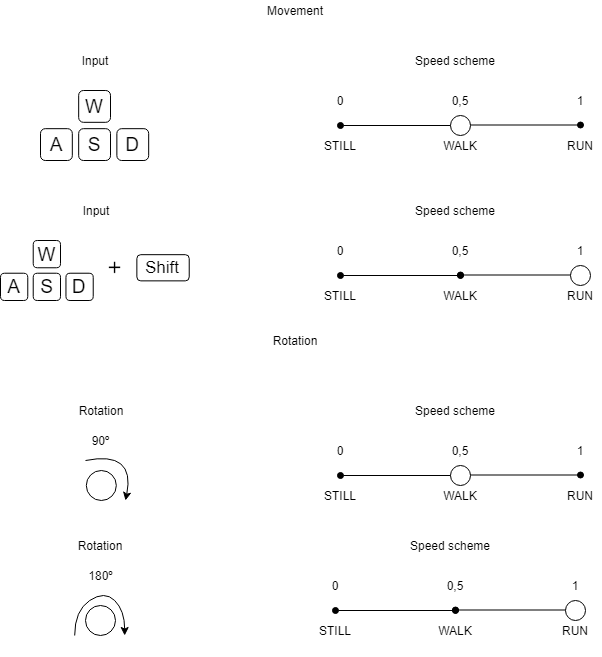

The diagram above was exported from draw.io. Its source (the exported page's mxGraphModel, read from the mxfile embedded in the PNG):
<mxGraphModel dx="981" dy="526" grid="1" gridSize="10" guides="1" tooltips="1" connect="1" arrows="1" fold="1" page="1" pageScale="1" pageWidth="827" pageHeight="1169" math="0" shadow="0">
  <root>
    <mxCell id="0" />
    <mxCell id="1" parent="0" />
    <mxCell id="_XwrZCjj0ADkxxny4dSH-16" value="" style="group" vertex="1" connectable="0" parent="1">
      <mxGeometry x="390" y="170" width="280" height="80" as="geometry" />
    </mxCell>
    <mxCell id="_XwrZCjj0ADkxxny4dSH-8" value="" style="endArrow=oval;html=1;startArrow=oval;startFill=1;endFill=1;" edge="1" parent="_XwrZCjj0ADkxxny4dSH-16">
      <mxGeometry width="50" height="50" relative="1" as="geometry">
        <mxPoint x="140" y="35" as="sourcePoint" />
        <mxPoint x="20" y="35" as="targetPoint" />
      </mxGeometry>
    </mxCell>
    <mxCell id="_XwrZCjj0ADkxxny4dSH-9" value="STILL" style="text;html=1;strokeColor=none;fillColor=none;align=center;verticalAlign=middle;whiteSpace=wrap;rounded=0;" vertex="1" parent="_XwrZCjj0ADkxxny4dSH-16">
      <mxGeometry y="45" width="40" height="20" as="geometry" />
    </mxCell>
    <mxCell id="_XwrZCjj0ADkxxny4dSH-10" value="0" style="text;html=1;strokeColor=none;fillColor=none;align=center;verticalAlign=middle;whiteSpace=wrap;rounded=0;" vertex="1" parent="_XwrZCjj0ADkxxny4dSH-16">
      <mxGeometry width="40" height="20" as="geometry" />
    </mxCell>
    <mxCell id="_XwrZCjj0ADkxxny4dSH-11" value="WALK" style="text;html=1;strokeColor=none;fillColor=none;align=center;verticalAlign=middle;whiteSpace=wrap;rounded=0;" vertex="1" parent="_XwrZCjj0ADkxxny4dSH-16">
      <mxGeometry x="120" y="45" width="40" height="20" as="geometry" />
    </mxCell>
    <mxCell id="_XwrZCjj0ADkxxny4dSH-12" value="0,5" style="text;html=1;strokeColor=none;fillColor=none;align=center;verticalAlign=middle;whiteSpace=wrap;rounded=0;" vertex="1" parent="_XwrZCjj0ADkxxny4dSH-16">
      <mxGeometry x="120" width="40" height="20" as="geometry" />
    </mxCell>
    <mxCell id="_XwrZCjj0ADkxxny4dSH-13" value="" style="endArrow=oval;html=1;startArrow=oval;startFill=1;endFill=1;" edge="1" parent="_XwrZCjj0ADkxxny4dSH-16">
      <mxGeometry width="50" height="50" relative="1" as="geometry">
        <mxPoint x="260" y="34.5" as="sourcePoint" />
        <mxPoint x="140" y="34.5" as="targetPoint" />
      </mxGeometry>
    </mxCell>
    <mxCell id="_XwrZCjj0ADkxxny4dSH-14" value="RUN" style="text;html=1;strokeColor=none;fillColor=none;align=center;verticalAlign=middle;whiteSpace=wrap;rounded=0;" vertex="1" parent="_XwrZCjj0ADkxxny4dSH-16">
      <mxGeometry x="240" y="45" width="40" height="20" as="geometry" />
    </mxCell>
    <mxCell id="_XwrZCjj0ADkxxny4dSH-15" value="1" style="text;html=1;strokeColor=none;fillColor=none;align=center;verticalAlign=middle;whiteSpace=wrap;rounded=0;" vertex="1" parent="_XwrZCjj0ADkxxny4dSH-16">
      <mxGeometry x="240" width="40" height="20" as="geometry" />
    </mxCell>
    <mxCell id="_XwrZCjj0ADkxxny4dSH-27" value="" style="ellipse;whiteSpace=wrap;html=1;aspect=fixed;" vertex="1" parent="_XwrZCjj0ADkxxny4dSH-16">
      <mxGeometry x="130" y="25" width="20" height="20" as="geometry" />
    </mxCell>
    <mxCell id="_XwrZCjj0ADkxxny4dSH-17" value="Speed scheme" style="text;html=1;strokeColor=none;fillColor=none;align=center;verticalAlign=middle;whiteSpace=wrap;rounded=0;" vertex="1" parent="1">
      <mxGeometry x="400" y="130" width="250" height="20" as="geometry" />
    </mxCell>
    <mxCell id="_XwrZCjj0ADkxxny4dSH-30" value="" style="group" vertex="1" connectable="0" parent="1">
      <mxGeometry x="110" y="170" width="108.18" height="70" as="geometry" />
    </mxCell>
    <mxCell id="_XwrZCjj0ADkxxny4dSH-21" value="&lt;font style=&quot;font-size: 19px&quot;&gt;W&lt;/font&gt;" style="rounded=1;whiteSpace=wrap;html=1;" vertex="1" parent="_XwrZCjj0ADkxxny4dSH-30">
      <mxGeometry x="38.181176470588234" width="31.81764705882353" height="31.818181818181824" as="geometry" />
    </mxCell>
    <mxCell id="_XwrZCjj0ADkxxny4dSH-22" value="&lt;font style=&quot;font-size: 19px&quot;&gt;A&lt;/font&gt;" style="rounded=1;whiteSpace=wrap;html=1;" vertex="1" parent="_XwrZCjj0ADkxxny4dSH-30">
      <mxGeometry y="38.18181818181819" width="31.81764705882353" height="31.818181818181824" as="geometry" />
    </mxCell>
    <mxCell id="_XwrZCjj0ADkxxny4dSH-23" value="&lt;font style=&quot;font-size: 19px&quot;&gt;S&lt;/font&gt;" style="rounded=1;whiteSpace=wrap;html=1;" vertex="1" parent="_XwrZCjj0ADkxxny4dSH-30">
      <mxGeometry x="38.181176470588234" y="38.18181818181819" width="31.81764705882353" height="31.818181818181824" as="geometry" />
    </mxCell>
    <mxCell id="_XwrZCjj0ADkxxny4dSH-24" value="&lt;font style=&quot;font-size: 19px&quot;&gt;D&lt;/font&gt;" style="rounded=1;whiteSpace=wrap;html=1;" vertex="1" parent="_XwrZCjj0ADkxxny4dSH-30">
      <mxGeometry x="76.36235294117647" y="38.18181818181819" width="31.81764705882353" height="31.818181818181824" as="geometry" />
    </mxCell>
    <mxCell id="_XwrZCjj0ADkxxny4dSH-31" value="Input" style="text;html=1;strokeColor=none;fillColor=none;align=center;verticalAlign=middle;whiteSpace=wrap;rounded=0;" vertex="1" parent="1">
      <mxGeometry x="110" y="130" width="110" height="20" as="geometry" />
    </mxCell>
    <mxCell id="_XwrZCjj0ADkxxny4dSH-39" value="" style="group" vertex="1" connectable="0" parent="1">
      <mxGeometry x="70" y="320" width="188.73" height="60" as="geometry" />
    </mxCell>
    <mxCell id="_XwrZCjj0ADkxxny4dSH-33" value="&lt;font style=&quot;font-size: 19px&quot;&gt;W&lt;/font&gt;" style="rounded=1;whiteSpace=wrap;html=1;" vertex="1" parent="_XwrZCjj0ADkxxny4dSH-39">
      <mxGeometry x="32.727745664739885" width="27.273121387283236" height="27.272727272727273" as="geometry" />
    </mxCell>
    <mxCell id="_XwrZCjj0ADkxxny4dSH-34" value="&lt;font style=&quot;font-size: 19px&quot;&gt;A&lt;/font&gt;" style="rounded=1;whiteSpace=wrap;html=1;" vertex="1" parent="_XwrZCjj0ADkxxny4dSH-39">
      <mxGeometry y="32.727272727272734" width="27.273121387283236" height="27.272727272727273" as="geometry" />
    </mxCell>
    <mxCell id="_XwrZCjj0ADkxxny4dSH-35" value="&lt;font style=&quot;font-size: 19px&quot;&gt;S&lt;/font&gt;" style="rounded=1;whiteSpace=wrap;html=1;" vertex="1" parent="_XwrZCjj0ADkxxny4dSH-39">
      <mxGeometry x="32.727745664739885" y="32.727272727272734" width="27.273121387283236" height="27.272727272727273" as="geometry" />
    </mxCell>
    <mxCell id="_XwrZCjj0ADkxxny4dSH-36" value="&lt;font style=&quot;font-size: 19px&quot;&gt;D&lt;/font&gt;" style="rounded=1;whiteSpace=wrap;html=1;" vertex="1" parent="_XwrZCjj0ADkxxny4dSH-39">
      <mxGeometry x="65.45549132947977" y="32.727272727272734" width="27.273121387283236" height="27.272727272727273" as="geometry" />
    </mxCell>
    <mxCell id="_XwrZCjj0ADkxxny4dSH-37" value="" style="shape=image;html=1;verticalAlign=top;verticalLabelPosition=bottom;labelBackgroundColor=#ffffff;imageAspect=0;aspect=fixed;image=https://cdn3.iconfinder.com/data/icons/watchify-v1-0/70/add-70px-128.png" vertex="1" parent="_XwrZCjj0ADkxxny4dSH-39">
      <mxGeometry x="103.6378612716763" y="16.363636363636367" width="21.81818181818182" height="21.81818181818182" as="geometry" />
    </mxCell>
    <mxCell id="_XwrZCjj0ADkxxny4dSH-38" value="&lt;font style=&quot;font-size: 17px&quot;&gt;Shift&lt;/font&gt;" style="rounded=1;whiteSpace=wrap;html=1;" vertex="1" parent="_XwrZCjj0ADkxxny4dSH-39">
      <mxGeometry x="136.36560693641616" y="14.181818181818183" width="52.364393063583805" height="26.18181818181818" as="geometry" />
    </mxCell>
    <mxCell id="_XwrZCjj0ADkxxny4dSH-41" value="" style="group" vertex="1" connectable="0" parent="1">
      <mxGeometry x="390" y="320" width="280" height="80" as="geometry" />
    </mxCell>
    <mxCell id="_XwrZCjj0ADkxxny4dSH-42" value="" style="endArrow=oval;html=1;startArrow=oval;startFill=1;endFill=1;" edge="1" parent="_XwrZCjj0ADkxxny4dSH-41">
      <mxGeometry width="50" height="50" relative="1" as="geometry">
        <mxPoint x="140" y="35" as="sourcePoint" />
        <mxPoint x="20" y="35" as="targetPoint" />
      </mxGeometry>
    </mxCell>
    <mxCell id="_XwrZCjj0ADkxxny4dSH-43" value="STILL" style="text;html=1;strokeColor=none;fillColor=none;align=center;verticalAlign=middle;whiteSpace=wrap;rounded=0;" vertex="1" parent="_XwrZCjj0ADkxxny4dSH-41">
      <mxGeometry y="45" width="40" height="20" as="geometry" />
    </mxCell>
    <mxCell id="_XwrZCjj0ADkxxny4dSH-44" value="0" style="text;html=1;strokeColor=none;fillColor=none;align=center;verticalAlign=middle;whiteSpace=wrap;rounded=0;" vertex="1" parent="_XwrZCjj0ADkxxny4dSH-41">
      <mxGeometry width="40" height="20" as="geometry" />
    </mxCell>
    <mxCell id="_XwrZCjj0ADkxxny4dSH-45" value="WALK" style="text;html=1;strokeColor=none;fillColor=none;align=center;verticalAlign=middle;whiteSpace=wrap;rounded=0;" vertex="1" parent="_XwrZCjj0ADkxxny4dSH-41">
      <mxGeometry x="120" y="45" width="40" height="20" as="geometry" />
    </mxCell>
    <mxCell id="_XwrZCjj0ADkxxny4dSH-46" value="0,5" style="text;html=1;strokeColor=none;fillColor=none;align=center;verticalAlign=middle;whiteSpace=wrap;rounded=0;" vertex="1" parent="_XwrZCjj0ADkxxny4dSH-41">
      <mxGeometry x="120" width="40" height="20" as="geometry" />
    </mxCell>
    <mxCell id="_XwrZCjj0ADkxxny4dSH-47" value="" style="endArrow=oval;html=1;startArrow=oval;startFill=1;endFill=1;" edge="1" parent="_XwrZCjj0ADkxxny4dSH-41">
      <mxGeometry width="50" height="50" relative="1" as="geometry">
        <mxPoint x="260" y="34.5" as="sourcePoint" />
        <mxPoint x="140" y="34.5" as="targetPoint" />
      </mxGeometry>
    </mxCell>
    <mxCell id="_XwrZCjj0ADkxxny4dSH-48" value="RUN" style="text;html=1;strokeColor=none;fillColor=none;align=center;verticalAlign=middle;whiteSpace=wrap;rounded=0;" vertex="1" parent="_XwrZCjj0ADkxxny4dSH-41">
      <mxGeometry x="240" y="45" width="40" height="20" as="geometry" />
    </mxCell>
    <mxCell id="_XwrZCjj0ADkxxny4dSH-49" value="1" style="text;html=1;strokeColor=none;fillColor=none;align=center;verticalAlign=middle;whiteSpace=wrap;rounded=0;" vertex="1" parent="_XwrZCjj0ADkxxny4dSH-41">
      <mxGeometry x="240" width="40" height="20" as="geometry" />
    </mxCell>
    <mxCell id="_XwrZCjj0ADkxxny4dSH-50" value="" style="ellipse;whiteSpace=wrap;html=1;aspect=fixed;" vertex="1" parent="_XwrZCjj0ADkxxny4dSH-41">
      <mxGeometry x="250" y="25" width="20" height="20" as="geometry" />
    </mxCell>
    <mxCell id="_XwrZCjj0ADkxxny4dSH-51" value="Speed scheme" style="text;html=1;strokeColor=none;fillColor=none;align=center;verticalAlign=middle;whiteSpace=wrap;rounded=0;" vertex="1" parent="1">
      <mxGeometry x="400" y="280" width="250" height="20" as="geometry" />
    </mxCell>
    <mxCell id="_XwrZCjj0ADkxxny4dSH-52" value="Input" style="text;html=1;strokeColor=none;fillColor=none;align=center;verticalAlign=middle;whiteSpace=wrap;rounded=0;" vertex="1" parent="1">
      <mxGeometry x="110.82" y="280" width="110" height="20" as="geometry" />
    </mxCell>
    <mxCell id="_XwrZCjj0ADkxxny4dSH-61" value="" style="group" vertex="1" connectable="0" parent="1">
      <mxGeometry x="115.82" y="480" width="110" height="100" as="geometry" />
    </mxCell>
    <mxCell id="_XwrZCjj0ADkxxny4dSH-58" value="" style="group" vertex="1" connectable="0" parent="_XwrZCjj0ADkxxny4dSH-61">
      <mxGeometry x="40" y="20" width="65.41" height="80" as="geometry" />
    </mxCell>
    <mxCell id="_XwrZCjj0ADkxxny4dSH-54" value="" style="curved=1;endArrow=classic;html=1;" edge="1" parent="_XwrZCjj0ADkxxny4dSH-58">
      <mxGeometry width="50" height="50" relative="1" as="geometry">
        <mxPoint x="-0.8199999999999932" y="40" as="sourcePoint" />
        <mxPoint x="39.18000000000001" y="80" as="targetPoint" />
        <Array as="points">
          <mxPoint x="49.18000000000001" y="30" />
        </Array>
      </mxGeometry>
    </mxCell>
    <mxCell id="_XwrZCjj0ADkxxny4dSH-57" value="" style="ellipse;whiteSpace=wrap;html=1;aspect=fixed;" vertex="1" parent="_XwrZCjj0ADkxxny4dSH-58">
      <mxGeometry y="50" width="30" height="30" as="geometry" />
    </mxCell>
    <mxCell id="_XwrZCjj0ADkxxny4dSH-60" value="90º" style="text;html=1;strokeColor=none;fillColor=none;align=center;verticalAlign=middle;whiteSpace=wrap;rounded=0;" vertex="1" parent="_XwrZCjj0ADkxxny4dSH-58">
      <mxGeometry x="-35.41" y="10" width="100.82" height="20" as="geometry" />
    </mxCell>
    <mxCell id="_XwrZCjj0ADkxxny4dSH-59" value="Rotation" style="text;html=1;strokeColor=none;fillColor=none;align=center;verticalAlign=middle;whiteSpace=wrap;rounded=0;" vertex="1" parent="_XwrZCjj0ADkxxny4dSH-61">
      <mxGeometry width="110" height="20" as="geometry" />
    </mxCell>
    <mxCell id="_XwrZCjj0ADkxxny4dSH-62" value="" style="group" vertex="1" connectable="0" parent="1">
      <mxGeometry x="115" y="615" width="110" height="100" as="geometry" />
    </mxCell>
    <mxCell id="_XwrZCjj0ADkxxny4dSH-63" value="" style="group" vertex="1" connectable="0" parent="_XwrZCjj0ADkxxny4dSH-62">
      <mxGeometry x="40" y="20" width="65.41" height="80" as="geometry" />
    </mxCell>
    <mxCell id="_XwrZCjj0ADkxxny4dSH-64" value="" style="curved=1;endArrow=classic;html=1;" edge="1" parent="_XwrZCjj0ADkxxny4dSH-63">
      <mxGeometry width="50" height="50" relative="1" as="geometry">
        <mxPoint x="-10.819999999999993" y="80" as="sourcePoint" />
        <mxPoint x="39.18000000000001" y="80" as="targetPoint" />
        <Array as="points">
          <mxPoint x="-10.819999999999993" y="55" />
          <mxPoint x="19.180000000000007" y="35" />
          <mxPoint x="39.18000000000001" y="55" />
        </Array>
      </mxGeometry>
    </mxCell>
    <mxCell id="_XwrZCjj0ADkxxny4dSH-65" value="" style="ellipse;whiteSpace=wrap;html=1;aspect=fixed;" vertex="1" parent="_XwrZCjj0ADkxxny4dSH-63">
      <mxGeometry y="50" width="30" height="30" as="geometry" />
    </mxCell>
    <mxCell id="_XwrZCjj0ADkxxny4dSH-66" value="180º" style="text;html=1;strokeColor=none;fillColor=none;align=center;verticalAlign=middle;whiteSpace=wrap;rounded=0;" vertex="1" parent="_XwrZCjj0ADkxxny4dSH-63">
      <mxGeometry x="-35.41" y="10" width="100.82" height="20" as="geometry" />
    </mxCell>
    <mxCell id="_XwrZCjj0ADkxxny4dSH-67" value="Rotation" style="text;html=1;strokeColor=none;fillColor=none;align=center;verticalAlign=middle;whiteSpace=wrap;rounded=0;" vertex="1" parent="_XwrZCjj0ADkxxny4dSH-62">
      <mxGeometry width="110" height="20" as="geometry" />
    </mxCell>
    <mxCell id="_XwrZCjj0ADkxxny4dSH-80" value="" style="group" vertex="1" connectable="0" parent="1">
      <mxGeometry x="385" y="655" width="280" height="80" as="geometry" />
    </mxCell>
    <mxCell id="_XwrZCjj0ADkxxny4dSH-81" value="" style="endArrow=oval;html=1;startArrow=oval;startFill=1;endFill=1;" edge="1" parent="_XwrZCjj0ADkxxny4dSH-80">
      <mxGeometry width="50" height="50" relative="1" as="geometry">
        <mxPoint x="140" y="35" as="sourcePoint" />
        <mxPoint x="20" y="35" as="targetPoint" />
      </mxGeometry>
    </mxCell>
    <mxCell id="_XwrZCjj0ADkxxny4dSH-82" value="STILL" style="text;html=1;strokeColor=none;fillColor=none;align=center;verticalAlign=middle;whiteSpace=wrap;rounded=0;" vertex="1" parent="_XwrZCjj0ADkxxny4dSH-80">
      <mxGeometry y="45" width="40" height="20" as="geometry" />
    </mxCell>
    <mxCell id="_XwrZCjj0ADkxxny4dSH-83" value="0" style="text;html=1;strokeColor=none;fillColor=none;align=center;verticalAlign=middle;whiteSpace=wrap;rounded=0;" vertex="1" parent="_XwrZCjj0ADkxxny4dSH-80">
      <mxGeometry width="40" height="20" as="geometry" />
    </mxCell>
    <mxCell id="_XwrZCjj0ADkxxny4dSH-84" value="WALK" style="text;html=1;strokeColor=none;fillColor=none;align=center;verticalAlign=middle;whiteSpace=wrap;rounded=0;" vertex="1" parent="_XwrZCjj0ADkxxny4dSH-80">
      <mxGeometry x="120" y="45" width="40" height="20" as="geometry" />
    </mxCell>
    <mxCell id="_XwrZCjj0ADkxxny4dSH-85" value="0,5" style="text;html=1;strokeColor=none;fillColor=none;align=center;verticalAlign=middle;whiteSpace=wrap;rounded=0;" vertex="1" parent="_XwrZCjj0ADkxxny4dSH-80">
      <mxGeometry x="120" width="40" height="20" as="geometry" />
    </mxCell>
    <mxCell id="_XwrZCjj0ADkxxny4dSH-86" value="" style="endArrow=oval;html=1;startArrow=oval;startFill=1;endFill=1;" edge="1" parent="_XwrZCjj0ADkxxny4dSH-80">
      <mxGeometry width="50" height="50" relative="1" as="geometry">
        <mxPoint x="260" y="34.5" as="sourcePoint" />
        <mxPoint x="140" y="34.5" as="targetPoint" />
      </mxGeometry>
    </mxCell>
    <mxCell id="_XwrZCjj0ADkxxny4dSH-87" value="RUN" style="text;html=1;strokeColor=none;fillColor=none;align=center;verticalAlign=middle;whiteSpace=wrap;rounded=0;" vertex="1" parent="_XwrZCjj0ADkxxny4dSH-80">
      <mxGeometry x="240" y="45" width="40" height="20" as="geometry" />
    </mxCell>
    <mxCell id="_XwrZCjj0ADkxxny4dSH-88" value="1" style="text;html=1;strokeColor=none;fillColor=none;align=center;verticalAlign=middle;whiteSpace=wrap;rounded=0;" vertex="1" parent="_XwrZCjj0ADkxxny4dSH-80">
      <mxGeometry x="240" width="40" height="20" as="geometry" />
    </mxCell>
    <mxCell id="_XwrZCjj0ADkxxny4dSH-89" value="" style="ellipse;whiteSpace=wrap;html=1;aspect=fixed;" vertex="1" parent="_XwrZCjj0ADkxxny4dSH-80">
      <mxGeometry x="250" y="25" width="20" height="20" as="geometry" />
    </mxCell>
    <mxCell id="_XwrZCjj0ADkxxny4dSH-90" value="Speed scheme" style="text;html=1;strokeColor=none;fillColor=none;align=center;verticalAlign=middle;whiteSpace=wrap;rounded=0;" vertex="1" parent="1">
      <mxGeometry x="395" y="615" width="250" height="20" as="geometry" />
    </mxCell>
    <mxCell id="_XwrZCjj0ADkxxny4dSH-91" value="" style="group" vertex="1" connectable="0" parent="1">
      <mxGeometry x="390" y="520" width="280" height="80" as="geometry" />
    </mxCell>
    <mxCell id="_XwrZCjj0ADkxxny4dSH-92" value="" style="endArrow=oval;html=1;startArrow=oval;startFill=1;endFill=1;" edge="1" parent="_XwrZCjj0ADkxxny4dSH-91">
      <mxGeometry width="50" height="50" relative="1" as="geometry">
        <mxPoint x="140" y="35" as="sourcePoint" />
        <mxPoint x="20" y="35" as="targetPoint" />
      </mxGeometry>
    </mxCell>
    <mxCell id="_XwrZCjj0ADkxxny4dSH-93" value="STILL" style="text;html=1;strokeColor=none;fillColor=none;align=center;verticalAlign=middle;whiteSpace=wrap;rounded=0;" vertex="1" parent="_XwrZCjj0ADkxxny4dSH-91">
      <mxGeometry y="45" width="40" height="20" as="geometry" />
    </mxCell>
    <mxCell id="_XwrZCjj0ADkxxny4dSH-94" value="0" style="text;html=1;strokeColor=none;fillColor=none;align=center;verticalAlign=middle;whiteSpace=wrap;rounded=0;" vertex="1" parent="_XwrZCjj0ADkxxny4dSH-91">
      <mxGeometry width="40" height="20" as="geometry" />
    </mxCell>
    <mxCell id="_XwrZCjj0ADkxxny4dSH-95" value="WALK" style="text;html=1;strokeColor=none;fillColor=none;align=center;verticalAlign=middle;whiteSpace=wrap;rounded=0;" vertex="1" parent="_XwrZCjj0ADkxxny4dSH-91">
      <mxGeometry x="120" y="45" width="40" height="20" as="geometry" />
    </mxCell>
    <mxCell id="_XwrZCjj0ADkxxny4dSH-96" value="0,5" style="text;html=1;strokeColor=none;fillColor=none;align=center;verticalAlign=middle;whiteSpace=wrap;rounded=0;" vertex="1" parent="_XwrZCjj0ADkxxny4dSH-91">
      <mxGeometry x="120" width="40" height="20" as="geometry" />
    </mxCell>
    <mxCell id="_XwrZCjj0ADkxxny4dSH-97" value="" style="endArrow=oval;html=1;startArrow=oval;startFill=1;endFill=1;" edge="1" parent="_XwrZCjj0ADkxxny4dSH-91">
      <mxGeometry width="50" height="50" relative="1" as="geometry">
        <mxPoint x="260" y="34.5" as="sourcePoint" />
        <mxPoint x="140" y="34.5" as="targetPoint" />
      </mxGeometry>
    </mxCell>
    <mxCell id="_XwrZCjj0ADkxxny4dSH-98" value="RUN" style="text;html=1;strokeColor=none;fillColor=none;align=center;verticalAlign=middle;whiteSpace=wrap;rounded=0;" vertex="1" parent="_XwrZCjj0ADkxxny4dSH-91">
      <mxGeometry x="240" y="45" width="40" height="20" as="geometry" />
    </mxCell>
    <mxCell id="_XwrZCjj0ADkxxny4dSH-99" value="1" style="text;html=1;strokeColor=none;fillColor=none;align=center;verticalAlign=middle;whiteSpace=wrap;rounded=0;" vertex="1" parent="_XwrZCjj0ADkxxny4dSH-91">
      <mxGeometry x="240" width="40" height="20" as="geometry" />
    </mxCell>
    <mxCell id="_XwrZCjj0ADkxxny4dSH-100" value="" style="ellipse;whiteSpace=wrap;html=1;aspect=fixed;" vertex="1" parent="_XwrZCjj0ADkxxny4dSH-91">
      <mxGeometry x="130" y="25" width="20" height="20" as="geometry" />
    </mxCell>
    <mxCell id="_XwrZCjj0ADkxxny4dSH-101" value="Speed scheme" style="text;html=1;strokeColor=none;fillColor=none;align=center;verticalAlign=middle;whiteSpace=wrap;rounded=0;" vertex="1" parent="1">
      <mxGeometry x="400" y="480" width="250" height="20" as="geometry" />
    </mxCell>
    <mxCell id="_XwrZCjj0ADkxxny4dSH-102" value="Rotation" style="text;html=1;strokeColor=none;fillColor=none;align=center;verticalAlign=middle;whiteSpace=wrap;rounded=0;" vertex="1" parent="1">
      <mxGeometry x="80" y="410" width="570" height="20" as="geometry" />
    </mxCell>
    <mxCell id="_XwrZCjj0ADkxxny4dSH-104" value="Movement" style="text;html=1;strokeColor=none;fillColor=none;align=center;verticalAlign=middle;whiteSpace=wrap;rounded=0;" vertex="1" parent="1">
      <mxGeometry x="80" y="80" width="570" height="20" as="geometry" />
    </mxCell>
  </root>
</mxGraphModel>